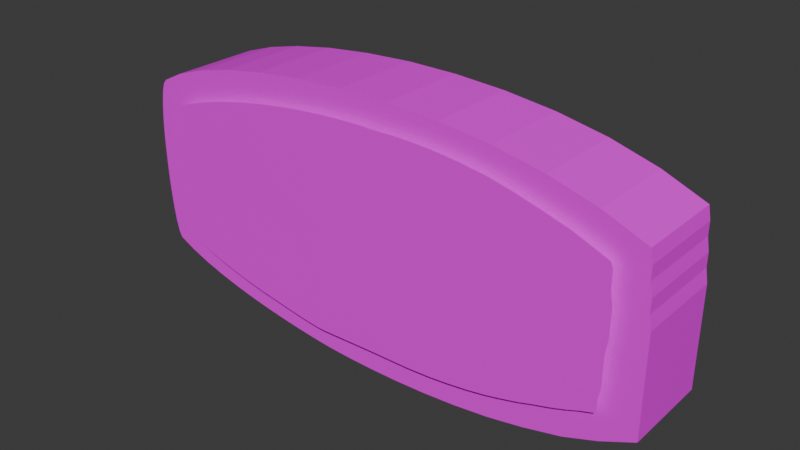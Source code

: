 # Source: end_turn.blend  (saved by Blender 4.0.36; exported with 4.5.12 LTS)
import bpy
from mathutils import Matrix  # noqa: F401  (used for matrix-valued properties, if any)

bpy.ops.wm.read_factory_settings(use_empty=True)
scene = bpy.context.scene
scene.name = 'Scene'

# ---- collections
col_collection = bpy.data.collections.new('Collection'); scene.collection.children.link(col_collection)

# ---- images (referenced by path relative to the original .blend; pixels are not part of the script)
import os
ASSET_DIR = os.environ.get("B2B_ASSET_DIR", "")  # directory of the original .blend (textures are referenced by path, not embedded)
HERE = os.path.dirname(os.path.abspath(__file__))  # packed textures are extracted next to this script under _unpacked/

def load_image(name, relpath, width, height, colorspace="sRGB"):
    """Load a texture the original file referenced (path relative to the .blend, or extracted next to this script)."""
    p = next((c for c in (os.path.join(HERE, relpath), os.path.join(ASSET_DIR, relpath)) if relpath and os.path.exists(c)), "")
    if p:
        img = bpy.data.images.load(p, check_existing=True)
        img.name = name
    else:  # same state as the original file: an image datablock whose file is absent (Cycles renders it pink)
        img = bpy.data.images.new(name, width, height)
        img.source = "FILE"
        img.filepath = "//" + (relpath or name)
    img.colorspace_settings.name = colorspace
    return img
img_endturn = load_image('EndTurn', 'end_turn.png', 1024, 1024, 'sRGB')
img_border = load_image('Border', 'border.png', 1024, 1024, 'sRGB')

# ---- materials (node trees are filled in below, after node groups)
mat_material_001 = bpy.data.materials.new('Material.001')
mat_material_001.use_transparent_shadow = False
mat_material_002 = bpy.data.materials.new('Material.002')
mat_material_002.use_transparent_shadow = False

# ---- node groups
ng_auto_smooth = bpy.data.node_groups.new('Auto Smooth', 'GeometryNodeTree')
_s = ng_auto_smooth.interface.new_socket(name='Geometry', in_out='OUTPUT', socket_type='NodeSocketGeometry')
_s = ng_auto_smooth.interface.new_socket(name='Geometry', in_out='INPUT', socket_type='NodeSocketGeometry')
_s = ng_auto_smooth.interface.new_socket(name='Angle', in_out='INPUT', socket_type='NodeSocketFloat')
_s.subtype = 'ANGLE'
_s.min_value = 0.0
_s.max_value = 3.142
ng_auto_smooth.is_modifier = True
_N = ng_auto_smooth.nodes; _L = ng_auto_smooth.links
n0 = _N.new('NodeGroupOutput'); n0.name = 'Group Output'; n0.location = (480, -100)
n1 = _N.new('NodeGroupInput'); n1.name = 'Group Input'; n1.location = (-420, -300)
n2 = _N.new('NodeGroupInput'); n2.name = 'Group Input.001'; n2.location = (-60, -100)
n3 = _N.new('GeometryNodeSetShadeSmooth'); n3.name = 'Set Shade Smooth'; n3.location = (120, -100)
n3.domain = 'EDGE'
n4 = _N.new('GeometryNodeSetShadeSmooth'); n4.name = 'Set Shade Smooth.001'; n4.location = (300, -100)
n5 = _N.new('GeometryNodeInputMeshEdgeAngle'); n5.name = 'Edge Angle'; n5.location = (-420, -220)
n6 = _N.new('GeometryNodeInputEdgeSmooth'); n6.name = 'Is Edge Smooth'; n6.location = (-60, -160)
n7 = _N.new('GeometryNodeInputShadeSmooth'); n7.name = 'Is Face Smooth'; n7.location = (-240, -340)
n8 = _N.new('FunctionNodeBooleanMath'); n8.name = 'Boolean Math'; n8.location = (-60, -220)
n9 = _N.new('FunctionNodeCompare'); n9.name = 'Compare'; n9.location = (-240, -180)
n9.operation = 'LESS_EQUAL'
_L.new(n5.outputs[0], n9.inputs[0])
_L.new(n4.outputs[0], n0.inputs[0])
_L.new(n1.outputs[1], n9.inputs[1])
_L.new(n9.outputs[0], n8.inputs[0])
_L.new(n7.outputs[0], n8.inputs[1])
_L.new(n2.outputs[0], n3.inputs[0])
_L.new(n6.outputs[0], n3.inputs[1])
_L.new(n3.outputs[0], n4.inputs[0])
_L.new(n8.outputs[0], n3.inputs[2])
n0.is_active_output = True

# ---- material node trees
mat_material_001.use_nodes = True; mat_material_001.node_tree.nodes.clear()
_N = mat_material_001.node_tree.nodes; _L = mat_material_001.node_tree.links
n0 = _N.new('ShaderNodeBsdfPrincipled'); n0.name = 'Principled BSDF'; n0.location = (10, 300)
n0.inputs[3].default_value = 1.45
n1 = _N.new('ShaderNodeOutputMaterial'); n1.name = 'Material Output'; n1.location = (300, 300)
n2 = _N.new('ShaderNodeTexImage'); n2.name = 'Image Texture'; n2.location = (-280, 280)
n2.image = img_endturn
_L.new(n0.outputs[0], n1.inputs[0])
_L.new(n2.outputs[0], n0.inputs[0])
n1.is_active_output = True
mat_material_002.use_nodes = True; mat_material_002.node_tree.nodes.clear()
_N = mat_material_002.node_tree.nodes; _L = mat_material_002.node_tree.links
n0 = _N.new('ShaderNodeBsdfPrincipled'); n0.name = 'Principled BSDF'; n0.location = (10, 300)
n0.inputs[3].default_value = 1.45
n1 = _N.new('ShaderNodeOutputMaterial'); n1.name = 'Material Output'; n1.location = (300, 300)
n2 = _N.new('ShaderNodeTexImage'); n2.name = 'Image Texture'; n2.location = (-280, 280)
n2.image = img_border
_L.new(n0.outputs[0], n1.inputs[0])
_L.new(n2.outputs[0], n0.inputs[0])
n1.is_active_output = True

# ---- world
world_world = bpy.data.worlds.new('World'); scene.world = world_world
world_world.use_nodes = True; world_world.node_tree.nodes.clear()
_N = world_world.node_tree.nodes; _L = world_world.node_tree.links
n0 = _N.new('ShaderNodeOutputWorld'); n0.name = 'World Output'; n0.location = (300, 300)
n1 = _N.new('ShaderNodeBackground'); n1.name = 'Background'; n1.location = (10, 300)
n1.inputs[0].default_value = (0.05088, 0.05088, 0.05088, 1.0)
_L.new(n1.outputs[0], n0.inputs[0])
n0.is_active_output = True
world_world.color = (0.05088, 0.05088, 0.05088)
world_world.use_sun_shadow = False
world_world.sun_shadow_jitter_overblur = 0.0

# ---- meshes
me_mesh = bpy.data.meshes.new('Mesh')
me_mesh.from_pydata([(9.708, -4.012e-08, 0.2986), (9.69, -4.011e-08, 0.2985), (9.668, -4.007e-08, 0.2983), (9.643, -4.002e-08, 0.2978), (9.616, -3.994e-08, 0.2973), (9.587, -3.985e-08, 0.2966), (9.557, -3.974e-08, 0.2958), (9.526, -3.963e-08, 0.295), (9.496, -3.952e-08, 0.2941), (9.466, -3.94e-08, 0.2933), (9.437, -3.929e-08, 0.2924), (9.411, -3.919e-08, 0.2917), (9.386, -3.91e-08, 0.291), (9.365, -3.914e-08, 0.2913), (9.341, -3.937e-08, 0.293), (9.313, -3.976e-08, 0.2959), (9.283, -4.028e-08, 0.2998), (9.251, -4.09e-08, 0.3044), (9.218, -4.16e-08, 0.3096), (9.186, -4.233e-08, 0.315), (9.154, -4.307e-08, 0.3205), (9.124, -4.378e-08, 0.3259), (9.097, -4.444e-08, 0.3308), (9.072, -4.502e-08, 0.3351), (9.051, -4.548e-08, 0.3385), (9.034, -4.591e-08, 0.3417), (9.005, -4.667e-08, 0.3474), (8.968, -4.775e-08, 0.3554), (8.924, -4.91e-08, 0.3655), (8.877, -5.07e-08, 0.3773), (8.827, -5.249e-08, 0.3907), (8.779, -5.446e-08, 0.4053), (8.734, -5.656e-08, 0.4209), (8.694, -5.875e-08, 0.4373), (8.662, -6.101e-08, 0.4541), (8.64, -6.33e-08, 0.4711), (8.631, -6.558e-08, 0.4881), (8.627, -7.007e-08, 0.5215), (8.624, -7.511e-08, 0.5591), (8.622, -8.065e-08, 0.6002), (8.62, -8.659e-08, 0.6444), (8.618, -9.285e-08, 0.6911), (8.617, -9.937e-08, 0.7396), (8.616, -1.061e-07, 0.7894), (8.615, -1.128e-07, 0.8398), (8.614, -1.196e-07, 0.8904), (8.614, -1.264e-07, 0.9404), (8.613, -1.329e-07, 0.9894), (8.613, -1.393e-07, 1.037), (8.622, -1.406e-07, 1.046), (8.649, -1.424e-07, 1.06), (8.692, -1.446e-07, 1.076), (8.749, -1.471e-07, 1.095), (8.82, -1.498e-07, 1.115), (8.904, -1.525e-07, 1.135), (8.998, -1.552e-07, 1.155), (9.102, -1.577e-07, 1.174), (9.215, -1.599e-07, 1.19), (9.335, -1.616e-07, 1.203), (9.462, -1.628e-07, 1.212), (9.593, -1.633e-07, 1.216), (9.626, -1.632e-07, 1.214), (9.668, -1.632e-07, 1.215), (9.72, -1.633e-07, 1.216), (9.781, -1.633e-07, 1.216), (9.851, -1.63e-07, 1.214), (9.931, -1.624e-07, 1.208), (10.02, -1.611e-07, 1.199), (10.12, -1.59e-07, 1.184), (10.22, -1.561e-07, 1.162), (10.33, -1.521e-07, 1.132), (10.46, -1.469e-07, 1.093), (10.58, -1.403e-07, 1.044), (10.6, -1.392e-07, 1.036), (10.61, -1.363e-07, 1.014), (10.61, -1.317e-07, 0.9802), (10.61, -1.258e-07, 0.936), (10.62, -1.187e-07, 0.8838), (10.62, -1.109e-07, 0.8257), (10.62, -1.026e-07, 0.7639), (10.61, -9.41e-08, 0.7004), (10.61, -8.562e-08, 0.6373), (10.61, -7.748e-08, 0.5767), (10.6, -6.997e-08, 0.5208), (10.6, -6.336e-08, 0.4715), (10.54, -6.083e-08, 0.4527), (10.49, -5.82e-08, 0.4332), (10.43, -5.554e-08, 0.4134), (10.36, -5.291e-08, 0.3938), (10.3, -5.037e-08, 0.3749), (10.23, -4.797e-08, 0.3571), (10.16, -4.579e-08, 0.3408), (10.08, -4.387e-08, 0.3265), (9.994, -4.228e-08, 0.3147), (9.905, -4.109e-08, 0.3058), (9.81, -4.035e-08, 0.3003)], [], [(0, 95, 94, 93, 92, 91, 90, 89, 88, 87, 86, 85, 84, 83, 82, 81, 80, 79, 78, 77, 76, 75, 74, 73, 72, 71, 70, 69, 68, 67, 66, 65, 64, 63, 62, 61, 60, 59, 58, 57, 56, 55, 54, 53, 52, 51, 50, 49, 48, 47, 46, 45, 44, 43, 42, 41, 40, 39, 38, 37, 36, 35, 34, 33, 32, 31, 30, 29, 28, 27, 26, 25, 24, 23, 22, 21, 20, 19, 18, 17, 16, 15, 14, 13, 12, 11, 10, 9, 8, 7, 6, 5, 4, 3, 2, 1)])
_uv = me_mesh.uv_layers.new(name='UVMap')
_uv.uv.foreach_set('vector', [0.0002588, 0.4599, 1.591e-08, 0.409, 0.00172, 0.3614, 0.005188, 0.3169, 0.01017, 0.2753, 0.01644, 0.2362, 0.02376, 0.1994, 0.03191, 0.1647, 0.04064, 0.1319, 0.04974, 0.1005, 0.05896, 0.07045, 0.06808, 0.04143, 0.07686, 0.01317, 0.1014, 0.01095, 0.1293, 0.008531, 0.1595, 0.006108, 0.1909, 0.003861, 0.2226, 0.001972, 0.2535, 0.0006239, 0.2825, -5.885e-07, 0.3086, 0.000281, 0.3307, 0.001652, 0.3478, 0.004294, 0.3589, 0.00839, 0.3628, 0.01412, 0.3888, 0.07826, 0.4096, 0.1385, 0.4257, 0.1948, 0.4377, 0.247, 0.4463, 0.2951, 0.452, 0.3389, 0.4555, 0.3784, 0.4572, 0.4134, 0.4579, 0.4439, 0.4581, 0.4698, 0.4584, 0.4909, 0.4593, 0.5072, 0.4588, 0.5729, 0.4558, 0.6362, 0.4506, 0.6964, 0.4437, 0.7529, 0.4356, 0.8051, 0.4267, 0.8524, 0.4174, 0.8942, 0.4082, 0.9298, 0.3995, 0.9587, 0.3917, 0.9802, 0.3854, 0.9938, 0.3808, 0.9987, 0.3571, 0.9989, 0.3327, 0.9992, 0.3077, 0.9995, 0.2824, 0.9998, 0.2572, 0.9999, 0.2324, 1.0, 0.2081, 0.9999, 0.1848, 0.9996, 0.1628, 0.9991, 0.1422, 0.9982, 0.1234, 0.9971, 0.1067, 0.9956, 0.0981, 0.9912, 0.08935, 0.9805, 0.08061, 0.9647, 0.07201, 0.945, 0.06371, 0.9226, 0.05588, 0.8986, 0.04867, 0.8742, 0.04224, 0.8506, 0.03673, 0.8289, 0.03232, 0.8104, 0.02916, 0.7962, 0.02739, 0.7875, 0.02545, 0.7772, 0.02303, 0.7649, 0.02027, 0.7511, 0.01728, 0.7361, 0.01419, 0.7204, 0.01112, 0.7043, 0.008193, 0.6881, 0.005532, 0.6724, 0.003259, 0.6573, 0.001497, 0.6434, 0.0003701, 0.6311, 1.683e-08, 0.6206, 7.107e-05, 0.6085, 0.0001595, 0.5952, 0.0002574, 0.5809, 0.0003568, 0.566, 0.0004499, 0.5508, 0.0005288, 0.5355, 0.0005854, 0.5205, 0.000612, 0.506, 0.0006005, 0.4924, 0.0005431, 0.48, 0.0004318, 0.4691])
me_mesh.materials.append(mat_material_001)
me_mesh.update()
me_mesh_001 = bpy.data.meshes.new('Mesh.001')
me_mesh_001.from_pydata([(10.74, 0.0006891, 0.4012), (10.74, 0.0006891, 0.4637), (10.74, 0.0006891, 0.5255), (10.74, 0.0006891, 0.5867), (10.74, 0.0006891, 0.6471), (10.74, 0.0006891, 0.7068), (10.74, 0.0006891, 0.7659), (10.74, 0.0006891, 0.8243), (10.73, 0.0006891, 0.882), (10.73, 0.000689, 0.939), (10.72, 0.000689, 0.9953), (10.72, 0.000689, 1.051), (10.71, 0.000689, 1.106), (10.53, 0.000689, 1.179), (10.33, 0.000689, 1.236), (10.12, 0.000689, 1.276), (9.903, 0.000689, 1.301), (9.683, 0.000689, 1.313), (9.466, 0.000689, 1.313), (9.256, 0.000689, 1.301), (9.058, 0.000689, 1.28), (8.879, 0.000689, 1.25), (8.722, 0.000689, 1.213), (8.593, 0.000689, 1.17), (8.497, 0.000689, 1.122), (8.482, 0.000689, 1.104), (8.47, 0.000689, 1.064), (8.461, 0.000689, 1.008), (8.455, 0.000689, 0.9383), (8.452, 0.0006891, 0.8598), (8.453, 0.0006891, 0.7765), (8.455, 0.0006891, 0.6923), (8.46, 0.0006891, 0.6112), (8.467, 0.0006891, 0.5373), (8.476, 0.0006891, 0.4746), (8.487, 0.0006891, 0.4271), (8.5, 0.0006891, 0.3989), (8.576, 0.0006891, 0.3617), (8.662, 0.0006891, 0.3289), (8.754, 0.0006891, 0.3002), (8.848, 0.0006891, 0.2756), (8.943, 0.0006891, 0.2546), (9.034, 0.0006891, 0.2372), (9.12, 0.0006891, 0.223), (9.197, 0.0006891, 0.2119), (9.262, 0.0006891, 0.2037), (9.312, 0.0006891, 0.1981), (9.344, 0.0006891, 0.1949), (9.355, 0.0006891, 0.1939), (9.372, 0.0006891, 0.1925), (9.422, 0.0006891, 0.1894), (9.498, 0.0006891, 0.1861), (9.599, 0.0006891, 0.1841), (9.718, 0.0006891, 0.185), (9.853, 0.0006891, 0.1903), (9.998, 0.0006891, 0.2016), (10.15, 0.0006891, 0.2204), (10.3, 0.0006891, 0.2482), (10.46, 0.0006891, 0.2866), (10.6, 0.0006891, 0.3371), (10.73, 0.3816, 0.882), (10.73, 0.3816, 0.939), (8.487, 0.3816, 0.4271), (8.5, 0.3816, 0.3989), (10.72, 0.3816, 0.9953), (8.576, 0.3816, 0.3617), (10.72, 0.3816, 1.051), (8.662, 0.3816, 0.3289), (10.71, 0.3816, 1.106), (8.754, 0.3816, 0.3002), (10.53, 0.3816, 1.179), (8.848, 0.3816, 0.2756), (10.33, 0.3816, 1.236), (8.943, 0.3816, 0.2546), (10.12, 0.3816, 1.276), (9.034, 0.3816, 0.2372), (9.903, 0.3816, 1.301), (9.12, 0.3816, 0.223), (9.683, 0.3816, 1.313), (9.197, 0.3816, 0.2119), (9.466, 0.3816, 1.313), (9.262, 0.3816, 0.2037), (9.256, 0.3816, 1.301), (9.312, 0.3816, 0.1981), (9.058, 0.3816, 1.28), (9.344, 0.3816, 0.1949), (8.879, 0.3816, 1.25), (9.355, 0.3816, 0.1939), (8.722, 0.3816, 1.213), (9.372, 0.3816, 0.1925), (8.593, 0.3816, 1.17), (9.422, 0.3816, 0.1894), (8.497, 0.3816, 1.122), (9.498, 0.3816, 0.1861), (8.482, 0.3816, 1.104), (9.599, 0.3816, 0.1841), (8.47, 0.3816, 1.064), (9.718, 0.3816, 0.185), (8.461, 0.3816, 1.008), (10.74, 0.3816, 0.4012), (10.74, 0.3816, 0.4637), (9.853, 0.3816, 0.1903), (8.455, 0.3816, 0.9383), (10.74, 0.3816, 0.5255), (9.998, 0.3816, 0.2016), (8.452, 0.3816, 0.8598), (10.74, 0.3816, 0.5867), (10.15, 0.3816, 0.2204), (8.453, 0.3816, 0.7765), (10.74, 0.3816, 0.6471), (10.3, 0.3816, 0.2482), (8.455, 0.3816, 0.6923), (10.74, 0.3816, 0.7068), (10.46, 0.3816, 0.2866), (8.46, 0.3816, 0.6112), (10.74, 0.3816, 0.7659), (10.6, 0.3816, 0.3371), (8.467, 0.3816, 0.5373), (10.74, 0.3816, 0.8243), (8.476, 0.3816, 0.4746)], [], [(59, 0, 1, 2, 3, 4, 5, 6, 7, 8, 9, 10, 11, 12, 13, 14, 15, 16, 17, 18, 19, 20, 21, 22, 23, 24, 25, 26, 27, 28, 29, 30, 31, 32, 33, 34, 35, 36, 37, 38, 39, 40, 41, 42, 43, 44, 45, 46, 47, 48, 49, 50, 51, 52, 53, 54, 55, 56, 57, 58), (9, 8, 60, 61), (36, 35, 62, 63), (10, 9, 61, 64), (37, 36, 63, 65), (11, 10, 64, 66), (38, 37, 65, 67), (12, 11, 66, 68), (39, 38, 67, 69), (70, 13, 12, 68), (40, 39, 69, 71), (72, 14, 13, 70), (41, 40, 71, 73), (74, 15, 14, 72), (42, 41, 73, 75), (76, 16, 15, 74), (43, 42, 75, 77), (78, 17, 16, 76), (44, 43, 77, 79), (80, 18, 17, 78), (45, 44, 79, 81), (82, 19, 18, 80), (46, 45, 81, 83), (84, 20, 19, 82), (47, 46, 83, 85), (86, 21, 20, 84), (48, 47, 85, 87), (88, 22, 21, 86), (49, 48, 87, 89), (90, 23, 22, 88), (50, 49, 89, 91), (92, 24, 23, 90), (51, 50, 91, 93), (25, 24, 92, 94), (52, 51, 93, 95), (26, 25, 94, 96), (53, 52, 95, 97), (27, 26, 96, 98), (1, 0, 99, 100), (54, 53, 97, 101), (28, 27, 98, 102), (2, 1, 100, 103), (55, 54, 101, 104), (29, 28, 102, 105), (3, 2, 103, 106), (56, 55, 104, 107), (30, 29, 105, 108), (4, 3, 106, 109), (57, 56, 107, 110), (31, 30, 108, 111), (5, 4, 109, 112), (58, 57, 110, 113), (32, 31, 111, 114), (6, 5, 112, 115), (59, 58, 113, 116), (33, 32, 114, 117), (7, 6, 115, 118), (0, 59, 116, 99), (34, 33, 117, 119), (8, 7, 118, 60), (35, 34, 119, 62), (85, 83, 81, 79, 77, 75, 73, 71, 69, 67, 65, 63, 62, 119, 117, 114, 111, 108, 105, 102, 98, 96, 94, 92, 90, 88, 86, 84, 82, 80, 78, 76, 74, 72, 70, 68, 66, 64, 61, 60, 118, 115, 112, 109, 106, 103, 100, 99, 116, 113, 110, 107, 104, 101, 97, 95, 93, 91, 89, 87)])
_uv = me_mesh_001.uv_layers.new(name='UVMap')
_uv.uv.foreach_set('vector', [0.03405, 0.03164, 0.04844, 0.0009889, 0.06252, 0.0005339, 0.07644, 0.0002063, 0.09021, 2.302e-05, 0.1038, 2.817e-07, 0.1173, 0.0001549, 0.1306, 0.0005033, 0.1437, 0.001062, 0.1567, 0.001848, 0.1696, 0.002878, 0.1823, 0.004168, 0.1948, 0.005735, 0.2072, 0.007595, 0.2238, 0.04799, 0.2366, 0.0924, 0.2458, 0.1397, 0.2516, 0.1887, 0.2544, 0.2383, 0.2544, 0.2873, 0.2519, 0.3346, 0.2472, 0.3791, 0.2405, 0.4196, 0.2322, 0.4549, 0.2226, 0.4839, 0.2118, 0.5056, 0.2077, 0.5091, 0.1988, 0.5118, 0.186, 0.5138, 0.1704, 0.5151, 0.1527, 0.5158, 0.1339, 0.5158, 0.115, 0.5152, 0.0967, 0.5141, 0.08005, 0.5126, 0.06592, 0.5105, 0.05522, 0.5081, 0.04885, 0.5053, 0.04044, 0.4881, 0.03301, 0.4688, 0.02652, 0.4482, 0.02092, 0.4269, 0.01616, 0.4056, 0.01219, 0.385, 0.008969, 0.3657, 0.00644, 0.3484, 0.004558, 0.3338, 0.003273, 0.3225, 0.002538, 0.3153, 0.002304, 0.3127, 0.001986, 0.3088, 0.001263, 0.2977, 0.0004854, 0.2804, -9.026e-09, 0.2578, 0.0001554, 0.2309, 0.0013, 0.2006, 0.003782, 0.1679, 0.007949, 0.1337, 0.01415, 0.09894, 0.02273, 0.06461, 0.284, 0.764, 0.2712, 0.764, 0.2712, 0.6782, 0.284, 0.6782, -9.117e-09, 0.5158, 0.006302, 0.5158, 0.006302, 0.6016, 1.06e-09, 0.6016, 0.2968, 0.764, 0.284, 0.764, 0.284, 0.6782, 0.2968, 0.6782, 0.5087, 0.01796, 0.5087, 4.297e-07, 0.5945, 2.811e-07, 0.5945, 0.01796, 0.3094, 0.764, 0.2968, 0.764, 0.2968, 0.6782, 0.3094, 0.6782, 0.5087, 0.03784, 0.5087, 0.01796, 0.5945, 0.01796, 0.5945, 0.03784, 0.3218, 0.764, 0.3094, 0.764, 0.3094, 0.6782, 0.3218, 0.6782, 0.5087, 0.05896, 0.5087, 0.03784, 0.5945, 0.03784, 0.5945, 0.05896, 0.5945, 0.5423, 0.5087, 0.5423, 0.5087, 0.5023, 0.5945, 0.5023, 0.5087, 0.08067, 0.5087, 0.05896, 0.5945, 0.05896, 0.5945, 0.08067, 0.5945, 0.5864, 0.5087, 0.5864, 0.5087, 0.5423, 0.5945, 0.5423, 0.5087, 0.1023, 0.5087, 0.08067, 0.5945, 0.08067, 0.5945, 0.1023, 0.5945, 0.6334, 0.5087, 0.6334, 0.5087, 0.5864, 0.5945, 0.5864, 0.5087, 0.1232, 0.5087, 0.1023, 0.5945, 0.1023, 0.5945, 0.1232, 0.5945, 0.6822, 0.5087, 0.6822, 0.5087, 0.6334, 0.5945, 0.6334, 0.5087, 0.1427, 0.5087, 0.1232, 0.5945, 0.1232, 0.5945, 0.1427, 0.5945, 0.7318, 0.5087, 0.7318, 0.5087, 0.6822, 0.5945, 0.6822, 0.5087, 0.1601, 0.5087, 0.1427, 0.5945, 0.1427, 0.5945, 0.1601, 0.5945, 0.7808, 0.5087, 0.7808, 0.5087, 0.7318, 0.5945, 0.7318, 0.5087, 0.1749, 0.5087, 0.1601, 0.5945, 0.1601, 0.5945, 0.1749, 0.5945, 0.8281, 0.5087, 0.8281, 0.5087, 0.7808, 0.5945, 0.7808, 0.5087, 0.1862, 0.5087, 0.1749, 0.5945, 0.1749, 0.5945, 0.1862, 0.5945, 0.8727, 0.5087, 0.8727, 0.5087, 0.8281, 0.5945, 0.8281, 0.5087, 0.1935, 0.5087, 0.1862, 0.5945, 0.1862, 0.5945, 0.1935, 0.5945, 0.9133, 0.5087, 0.9133, 0.5087, 0.8727, 0.5945, 0.8727, 0.5087, 0.1961, 0.5087, 0.1935, 0.5945, 0.1935, 0.5945, 0.1961, 0.5945, 0.9489, 0.5087, 0.9489, 0.5087, 0.9133, 0.5945, 0.9133, 0.5087, 0.2, 0.5087, 0.1961, 0.5945, 0.1961, 0.5945, 0.2, 0.5945, 0.9781, 0.5087, 0.9781, 0.5087, 0.9489, 0.5945, 0.9489, 0.5087, 0.2111, 0.5087, 0.2, 0.5945, 0.2, 0.5945, 0.2111, 0.5945, 1.0, 0.5087, 1.0, 0.5087, 0.9781, 0.5945, 0.9781, 0.5087, 0.2284, 0.5087, 0.2111, 0.5945, 0.2111, 0.5945, 0.2284, 0.1587, 0.5158, 0.1629, 0.5158, 0.1629, 0.6016, 0.1587, 0.6016, 0.5087, 0.2509, 0.5087, 0.2284, 0.5945, 0.2284, 0.5945, 0.2509, 0.1497, 0.5158, 0.1587, 0.5158, 0.1587, 0.6016, 0.1497, 0.6016, 0.5087, 0.2777, 0.5087, 0.2509, 0.5945, 0.2509, 0.5945, 0.2777, 0.1369, 0.5158, 0.1497, 0.5158, 0.1497, 0.6016, 0.1369, 0.6016, 0.177, 0.764, 0.1629, 0.764, 0.1629, 0.6782, 0.177, 0.6782, 0.5087, 0.3078, 0.5087, 0.2777, 0.5945, 0.2777, 0.5945, 0.3078, 0.1213, 0.5158, 0.1369, 0.5158, 0.1369, 0.6016, 0.1213, 0.6016, 0.1909, 0.764, 0.177, 0.764, 0.177, 0.6782, 0.1909, 0.6782, 0.5087, 0.3401, 0.5087, 0.3078, 0.5945, 0.3078, 0.5945, 0.3401, 0.1036, 0.5158, 0.1213, 0.5158, 0.1213, 0.6016, 0.1036, 0.6016, 0.2046, 0.764, 0.1909, 0.764, 0.1909, 0.6782, 0.2046, 0.6782, 0.5087, 0.3738, 0.5087, 0.3401, 0.5945, 0.3401, 0.5945, 0.3738, 0.08483, 0.5158, 0.1036, 0.5158, 0.1036, 0.6016, 0.08483, 0.6016, 0.2182, 0.764, 0.2046, 0.764, 0.2046, 0.6782, 0.2182, 0.6782, 0.5087, 0.4079, 0.5087, 0.3738, 0.5945, 0.3738, 0.5945, 0.4079, 0.06587, 0.5158, 0.08483, 0.5158, 0.08483, 0.6016, 0.06587, 0.6016, 0.2317, 0.764, 0.2182, 0.764, 0.2182, 0.6782, 0.2317, 0.6782, 0.5087, 0.4413, 0.5087, 0.4079, 0.5945, 0.4079, 0.5945, 0.4413, 0.04764, 0.5158, 0.06587, 0.5158, 0.06587, 0.6016, 0.04764, 0.6016, 0.245, 0.764, 0.2317, 0.764, 0.2317, 0.6782, 0.245, 0.6782, 0.5087, 0.4731, 0.5087, 0.4413, 0.5945, 0.4413, 0.5945, 0.4731, 0.03103, 0.5158, 0.04764, 0.5158, 0.04764, 0.6016, 0.03103, 0.6016, 0.2582, 0.764, 0.245, 0.764, 0.245, 0.6782, 0.2582, 0.6782, 0.5087, 0.5023, 0.5087, 0.4731, 0.5945, 0.4731, 0.5945, 0.5023, 0.01695, 0.5158, 0.03103, 0.5158, 0.03103, 0.6016, 0.01695, 0.6016, 0.2712, 0.764, 0.2582, 0.764, 0.2582, 0.6782, 0.2712, 0.6782, 0.006302, 0.5158, 0.01695, 0.5158, 0.01695, 0.6016, 0.006302, 0.6016, 0.4375, 0.8797, 0.4379, 0.88, 0.4386, 0.8804, 0.4396, 0.8809, 0.441, 0.8816, 0.4428, 0.8823, 0.4449, 0.883, 0.4476, 0.8838, 0.4507, 0.8846, 0.4542, 0.8854, 0.4583, 0.8861, 0.463, 0.8867, 0.4665, 0.8868, 0.4724, 0.8869, 0.4803, 0.887, 0.4895, 0.887, 0.4997, 0.8871, 0.5102, 0.8871, 0.5206, 0.8871, 0.5304, 0.8871, 0.5391, 0.887, 0.5462, 0.8869, 0.5511, 0.8868, 0.5534, 0.8867, 0.5594, 0.8859, 0.5648, 0.8849, 0.5694, 0.8836, 0.5731, 0.8821, 0.5758, 0.8804, 0.5772, 0.8787, 0.5773, 0.8769, 0.5758, 0.8751, 0.5726, 0.8733, 0.5676, 0.8715, 0.5606, 0.8699, 0.5514, 0.8684, 0.5445, 0.8683, 0.5375, 0.8683, 0.5305, 0.8682, 0.5234, 0.8682, 0.5162, 0.8682, 0.5089, 0.8682, 0.5015, 0.8681, 0.494, 0.8681, 0.4865, 0.8681, 0.4788, 0.8681, 0.4711, 0.8681, 0.4633, 0.8682, 0.4553, 0.8693, 0.4489, 0.8705, 0.4441, 0.8718, 0.4407, 0.873, 0.4383, 0.8743, 0.4369, 0.8755, 0.4362, 0.8766, 0.4361, 0.8776, 0.4364, 0.8784, 0.4368, 0.8791, 0.4372, 0.8795, 0.4374, 0.8796])
me_mesh_001.materials.append(mat_material_002)
me_mesh_001.update()

# ---- objects
ob_empty = bpy.data.objects.new('Empty', None)
ob_endturn = bpy.data.objects.new('EndTurn', me_mesh)
ob_border = bpy.data.objects.new('Border', me_mesh_001)

# ---- transforms, parenting, visibility, modifiers, constraints
ob_empty.location = (0.0, 0.0, 0.0)
ob_empty.rotation_euler = (1.571, -0.0, -0.0)
ob_empty.scale = (6.138, 6.138, 6.138)
ob_empty.empty_display_type = 'IMAGE'
ob_empty.empty_display_size = 5.0
ob_endturn.location = (0.0, -0.0341, 0.0)
_m = ob_endturn.modifiers.new('Auto Smooth', 'NODES')
_m.node_group = ng_auto_smooth
_gi = [s.identifier for s in ng_auto_smooth.interface.items_tree if s.item_type == 'SOCKET' and s.in_out == 'INPUT']
_m[_gi[1]] = 3.142  # Angle
ob_border.location = (0.0, 0.0, 0.0)
_m = ob_border.modifiers.new('Auto Smooth', 'NODES')
_m.node_group = ng_auto_smooth
_gi = [s.identifier for s in ng_auto_smooth.interface.items_tree if s.item_type == 'SOCKET' and s.in_out == 'INPUT']
_m[_gi[1]] = 3.142  # Angle

# ---- collection membership
col_collection.objects.link(ob_empty)
col_collection.objects.link(ob_endturn)
col_collection.objects.link(ob_border)

# ---- scene / render settings (as saved in the file)
scene.frame_start = 1; scene.frame_end = 250; scene.frame_set(1)
scene.render.engine = 'BLENDER_EEVEE_NEXT'
scene.cycles.sampling_pattern = 'TABULATED_SOBOL'
bpy.context.view_layer.update()

# ---- added for rendering (the .blend has no active camera and no usable light): camera, sun
cam_auto = bpy.data.cameras.new('AutoCamera')
cam_auto.lens = 50.0
cam_auto.sensor_width = 36.0
cam_auto.clip_end = 1000.0
ob_auto_camera = bpy.data.objects.new('AutoCamera', cam_auto)
scene.collection.objects.link(ob_auto_camera)
ob_auto_camera.location = (11.9907, -2.69815, 2.66331)
ob_auto_camera.rotation_euler = (1.09748, -7.21219e-08, 0.694738)
scene.camera = ob_auto_camera
light_auto_sun = bpy.data.lights.new('AutoSun', 'SUN')
light_auto_sun.energy = 3.0
light_auto_sun.angle = 0.0523599
ob_auto_sun = bpy.data.objects.new('AutoSun', light_auto_sun)
scene.collection.objects.link(ob_auto_sun)
ob_auto_sun.rotation_euler = (0.872665, 0.174533, 0.523599)
bpy.context.view_layer.update()
